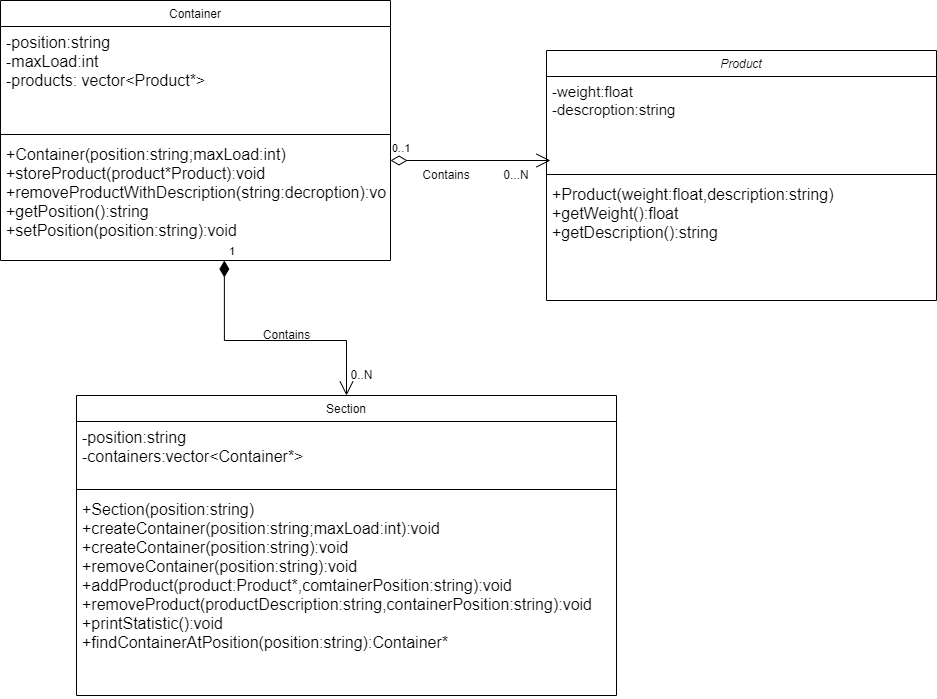

The diagram above was exported from draw.io. Its source (the exported page's mxGraphModel, read from the mxfile embedded in the PNG):
<mxGraphModel dx="2074" dy="1150" grid="1" gridSize="10" guides="1" tooltips="1" connect="1" arrows="1" fold="1" page="1" pageScale="1" pageWidth="827" pageHeight="1169" math="0" shadow="0">
  <root>
    <mxCell id="WIyWlLk6GJQsqaUBKTNV-0" />
    <mxCell id="WIyWlLk6GJQsqaUBKTNV-1" parent="WIyWlLk6GJQsqaUBKTNV-0" />
    <mxCell id="zkfFHV4jXpPFQw0GAbJ--0" value="Product" style="swimlane;fontStyle=2;align=center;verticalAlign=top;childLayout=stackLayout;horizontal=1;startSize=26;horizontalStack=0;resizeParent=1;resizeLast=0;collapsible=1;marginBottom=0;rounded=0;shadow=0;strokeWidth=1;" parent="WIyWlLk6GJQsqaUBKTNV-1" vertex="1">
      <mxGeometry x="570" y="90" width="390" height="250" as="geometry">
        <mxRectangle x="230" y="140" width="160" height="26" as="alternateBounds" />
      </mxGeometry>
    </mxCell>
    <mxCell id="zkfFHV4jXpPFQw0GAbJ--1" value="-weight:float&#10;-descroption:string" style="text;align=left;verticalAlign=top;spacingLeft=4;spacingRight=4;overflow=hidden;rotatable=0;points=[[0,0.5],[1,0.5]];portConstraint=eastwest;fontSize=15;" parent="zkfFHV4jXpPFQw0GAbJ--0" vertex="1">
      <mxGeometry y="26" width="390" height="94" as="geometry" />
    </mxCell>
    <mxCell id="zkfFHV4jXpPFQw0GAbJ--4" value="" style="line;html=1;strokeWidth=1;align=left;verticalAlign=middle;spacingTop=-1;spacingLeft=3;spacingRight=3;rotatable=0;labelPosition=right;points=[];portConstraint=eastwest;" parent="zkfFHV4jXpPFQw0GAbJ--0" vertex="1">
      <mxGeometry y="120" width="390" height="8" as="geometry" />
    </mxCell>
    <mxCell id="zkfFHV4jXpPFQw0GAbJ--5" value="+Product(weight:float,description:string)&#10;+getWeight():float&#10;+getDescription():string" style="text;align=left;verticalAlign=top;spacingLeft=4;spacingRight=4;overflow=hidden;rotatable=0;points=[[0,0.5],[1,0.5]];portConstraint=eastwest;fontSize=16;" parent="zkfFHV4jXpPFQw0GAbJ--0" vertex="1">
      <mxGeometry y="128" width="390" height="112" as="geometry" />
    </mxCell>
    <mxCell id="zkfFHV4jXpPFQw0GAbJ--6" value="Container" style="swimlane;fontStyle=0;align=center;verticalAlign=top;childLayout=stackLayout;horizontal=1;startSize=26;horizontalStack=0;resizeParent=1;resizeLast=0;collapsible=1;marginBottom=0;rounded=0;shadow=0;strokeWidth=1;" parent="WIyWlLk6GJQsqaUBKTNV-1" vertex="1">
      <mxGeometry x="24" y="40" width="390" height="260" as="geometry">
        <mxRectangle x="130" y="380" width="160" height="26" as="alternateBounds" />
      </mxGeometry>
    </mxCell>
    <mxCell id="zkfFHV4jXpPFQw0GAbJ--7" value="-position:string&#10;-maxLoad:int&#10;-products: vector&lt;Product*&gt;&#10;" style="text;align=left;verticalAlign=top;spacingLeft=4;spacingRight=4;overflow=hidden;rotatable=0;points=[[0,0.5],[1,0.5]];portConstraint=eastwest;fontSize=16;" parent="zkfFHV4jXpPFQw0GAbJ--6" vertex="1">
      <mxGeometry y="26" width="390" height="104" as="geometry" />
    </mxCell>
    <mxCell id="zkfFHV4jXpPFQw0GAbJ--9" value="" style="line;html=1;strokeWidth=1;align=left;verticalAlign=middle;spacingTop=-1;spacingLeft=3;spacingRight=3;rotatable=0;labelPosition=right;points=[];portConstraint=eastwest;" parent="zkfFHV4jXpPFQw0GAbJ--6" vertex="1">
      <mxGeometry y="130" width="390" height="8" as="geometry" />
    </mxCell>
    <mxCell id="zkfFHV4jXpPFQw0GAbJ--10" value="+Container(position:string;maxLoad:int)&#10;+storeProduct(product*Product):void&#10;+removeProductWithDescription(string:decroption):void&#10;+getPosition():string&#10;+setPosition(position:string):void" style="text;align=left;verticalAlign=top;spacingLeft=4;spacingRight=4;overflow=hidden;rotatable=0;points=[[0,0.5],[1,0.5]];portConstraint=eastwest;fontStyle=0;fontSize=16;" parent="zkfFHV4jXpPFQw0GAbJ--6" vertex="1">
      <mxGeometry y="138" width="390" height="122" as="geometry" />
    </mxCell>
    <mxCell id="zkfFHV4jXpPFQw0GAbJ--17" value="Section" style="swimlane;fontStyle=0;align=center;verticalAlign=top;childLayout=stackLayout;horizontal=1;startSize=26;horizontalStack=0;resizeParent=1;resizeLast=0;collapsible=1;marginBottom=0;rounded=0;shadow=0;strokeWidth=1;" parent="WIyWlLk6GJQsqaUBKTNV-1" vertex="1">
      <mxGeometry x="100" y="435" width="540" height="300" as="geometry">
        <mxRectangle x="550" y="140" width="160" height="26" as="alternateBounds" />
      </mxGeometry>
    </mxCell>
    <mxCell id="zkfFHV4jXpPFQw0GAbJ--18" value="-position:string&#10;-containers:vector&lt;Container*&gt;" style="text;align=left;verticalAlign=top;spacingLeft=4;spacingRight=4;overflow=hidden;rotatable=0;points=[[0,0.5],[1,0.5]];portConstraint=eastwest;fontSize=16;" parent="zkfFHV4jXpPFQw0GAbJ--17" vertex="1">
      <mxGeometry y="26" width="540" height="64" as="geometry" />
    </mxCell>
    <mxCell id="zkfFHV4jXpPFQw0GAbJ--23" value="" style="line;html=1;strokeWidth=1;align=left;verticalAlign=middle;spacingTop=-1;spacingLeft=3;spacingRight=3;rotatable=0;labelPosition=right;points=[];portConstraint=eastwest;" parent="zkfFHV4jXpPFQw0GAbJ--17" vertex="1">
      <mxGeometry y="90" width="540" height="8" as="geometry" />
    </mxCell>
    <mxCell id="zkfFHV4jXpPFQw0GAbJ--25" value="+Section(position:string)&#10;+createContainer(position:string;maxLoad:int):void&#10;+createContainer(position:string):void&#10;+removeContainer(position:string):void&#10;+addProduct(product:Product*,comtainerPosition:string):void&#10;+removeProduct(productDescription:string,containerPosition:string):void&#10;+printStatistic():void&#10;+findContainerAtPosition(position:string):Container*&#10;" style="text;align=left;verticalAlign=top;spacingLeft=4;spacingRight=4;overflow=hidden;rotatable=0;points=[[0,0.5],[1,0.5]];portConstraint=eastwest;fontSize=16;" parent="zkfFHV4jXpPFQw0GAbJ--17" vertex="1">
      <mxGeometry y="98" width="540" height="202" as="geometry" />
    </mxCell>
    <mxCell id="5GABUn6lXXSUvyPqse71-2" value="0..1" style="endArrow=open;html=1;endSize=12;startArrow=diamondThin;startSize=14;startFill=0;edgeStyle=orthogonalEdgeStyle;align=left;verticalAlign=bottom;rounded=0;" edge="1" parent="WIyWlLk6GJQsqaUBKTNV-1">
      <mxGeometry x="-1" y="3" relative="1" as="geometry">
        <mxPoint x="414" y="200" as="sourcePoint" />
        <mxPoint x="574" y="200" as="targetPoint" />
      </mxGeometry>
    </mxCell>
    <mxCell id="5GABUn6lXXSUvyPqse71-3" value="0...N" style="text;strokeColor=none;align=center;fillColor=none;html=1;verticalAlign=middle;whiteSpace=wrap;rounded=0;" vertex="1" parent="WIyWlLk6GJQsqaUBKTNV-1">
      <mxGeometry x="510" y="200" width="60" height="30" as="geometry" />
    </mxCell>
    <mxCell id="5GABUn6lXXSUvyPqse71-4" value="Contains" style="text;strokeColor=none;align=center;fillColor=none;html=1;verticalAlign=middle;whiteSpace=wrap;rounded=0;" vertex="1" parent="WIyWlLk6GJQsqaUBKTNV-1">
      <mxGeometry x="440" y="200" width="60" height="30" as="geometry" />
    </mxCell>
    <mxCell id="5GABUn6lXXSUvyPqse71-8" value="1" style="endArrow=open;html=1;endSize=12;startArrow=diamondThin;startSize=14;startFill=1;edgeStyle=orthogonalEdgeStyle;align=left;verticalAlign=bottom;rounded=0;exitX=0.574;exitY=1;exitDx=0;exitDy=0;exitPerimeter=0;" edge="1" parent="WIyWlLk6GJQsqaUBKTNV-1" source="zkfFHV4jXpPFQw0GAbJ--10">
      <mxGeometry x="-1" y="3" relative="1" as="geometry">
        <mxPoint x="250" y="315" as="sourcePoint" />
        <mxPoint x="370" y="435" as="targetPoint" />
        <Array as="points">
          <mxPoint x="248" y="380" />
          <mxPoint x="370" y="380" />
        </Array>
      </mxGeometry>
    </mxCell>
    <mxCell id="5GABUn6lXXSUvyPqse71-10" value="0..N" style="text;html=1;align=center;verticalAlign=middle;resizable=0;points=[];autosize=1;strokeColor=none;fillColor=none;" vertex="1" parent="WIyWlLk6GJQsqaUBKTNV-1">
      <mxGeometry x="360" y="400" width="50" height="30" as="geometry" />
    </mxCell>
    <mxCell id="5GABUn6lXXSUvyPqse71-11" value="Contains" style="text;html=1;align=center;verticalAlign=middle;resizable=0;points=[];autosize=1;strokeColor=none;fillColor=none;" vertex="1" parent="WIyWlLk6GJQsqaUBKTNV-1">
      <mxGeometry x="275" y="360" width="70" height="30" as="geometry" />
    </mxCell>
  </root>
</mxGraphModel>